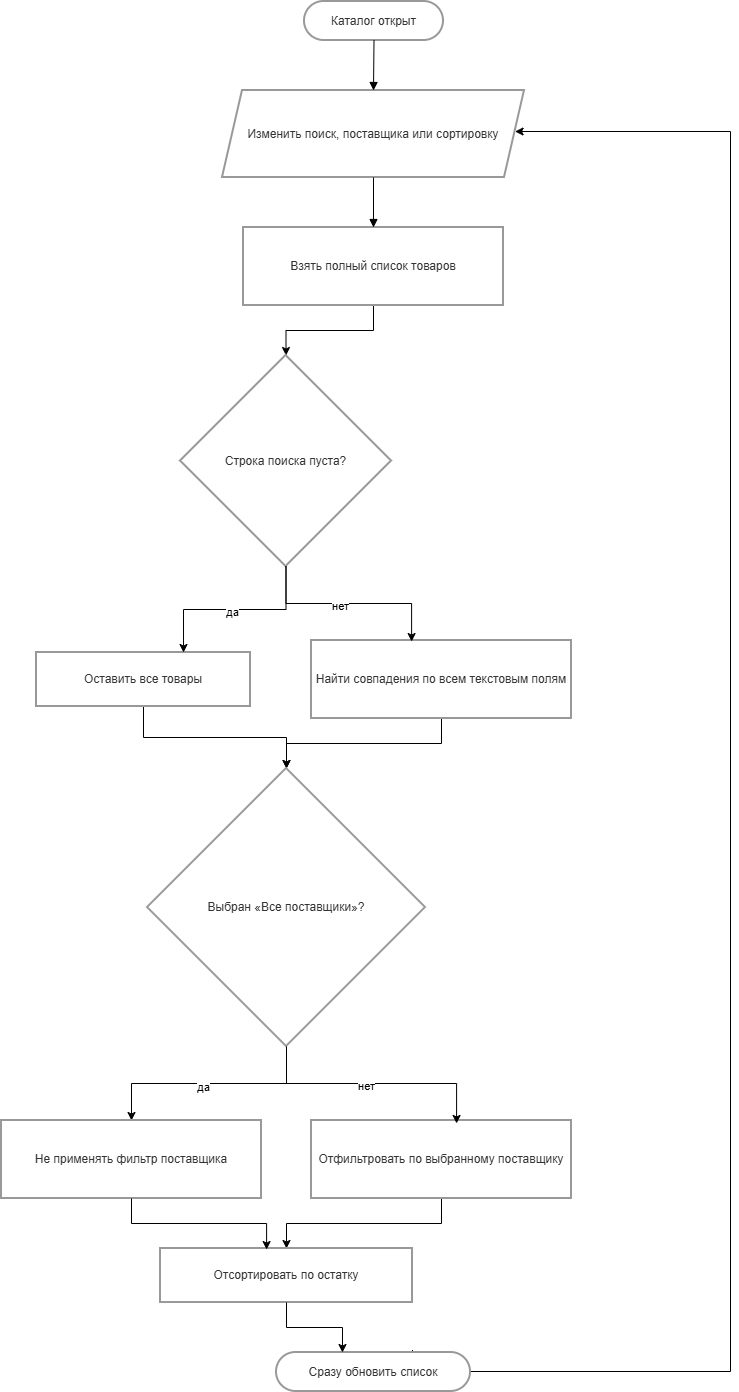

The diagram above was exported from draw.io. Its source (the exported page's mxGraphModel, read from the mxfile embedded in the PNG):
<mxGraphModel dx="1665" dy="883" grid="1" gridSize="10" guides="1" tooltips="1" connect="1" arrows="1" fold="1" page="1" pageScale="1" pageWidth="827" pageHeight="1169" math="0" shadow="0">
  <root>
    <mxCell id="0" />
    <mxCell id="1" parent="0" />
    <mxCell id="ztCUVwJesz13VmVANIU0-1" parent="1" style="rounded=1;whiteSpace=wrap;arcSize=50;strokeWidth=2;fillColor=light-dark(#FFFFFF,#1F2020);strokeColor=light-dark(#999999,#cccccc);fontColor=light-dark(#333333,#cccccc);" value="Каталог открыт" vertex="1">
      <mxGeometry height="39" width="139" x="323" y="20" as="geometry" />
    </mxCell>
    <mxCell id="ztCUVwJesz13VmVANIU0-2" parent="1" style="shape=parallelogram;perimeter=parallelogramPerimeter;fixedSize=1;strokeWidth=2;whiteSpace=wrap;fillColor=light-dark(#FFFFFF,#1F2020);strokeColor=light-dark(#999999,#cccccc);fontColor=light-dark(#333333,#cccccc);" value="Изменить поиск, поставщика или сортировку" vertex="1">
      <mxGeometry height="87" width="302" x="241" y="109" as="geometry" />
    </mxCell>
    <mxCell id="ztCUVwJesz13VmVANIU0-25" edge="1" parent="1" source="ztCUVwJesz13VmVANIU0-3" style="edgeStyle=orthogonalEdgeStyle;rounded=0;orthogonalLoop=1;jettySize=auto;html=1;" target="ztCUVwJesz13VmVANIU0-4">
      <mxGeometry relative="1" as="geometry" />
    </mxCell>
    <mxCell id="ztCUVwJesz13VmVANIU0-3" parent="1" style="whiteSpace=wrap;strokeWidth=2;fillColor=light-dark(#FFFFFF,#1F2020);strokeColor=light-dark(#999999,#cccccc);fontColor=light-dark(#333333,#cccccc);" value="Взять полный список товаров" vertex="1">
      <mxGeometry height="78" width="260" x="262" y="246" as="geometry" />
    </mxCell>
    <mxCell id="ztCUVwJesz13VmVANIU0-4" parent="1" style="rhombus;strokeWidth=2;whiteSpace=wrap;fillColor=light-dark(#FFFFFF,#1F2020);strokeColor=light-dark(#999999,#cccccc);fontColor=light-dark(#333333,#cccccc);" value="Строка поиска пуста?" vertex="1">
      <mxGeometry height="211" width="211" x="199" y="374" as="geometry" />
    </mxCell>
    <mxCell id="ztCUVwJesz13VmVANIU0-31" edge="1" parent="1" source="ztCUVwJesz13VmVANIU0-5" style="edgeStyle=orthogonalEdgeStyle;rounded=0;orthogonalLoop=1;jettySize=auto;html=1;" target="ztCUVwJesz13VmVANIU0-7">
      <mxGeometry relative="1" as="geometry" />
    </mxCell>
    <mxCell id="ztCUVwJesz13VmVANIU0-5" parent="1" style="whiteSpace=wrap;strokeWidth=2;fillColor=light-dark(#FFFFFF,#1F2020);strokeColor=light-dark(#999999,#cccccc);fontColor=light-dark(#333333,#cccccc);" value="Оставить все товары" vertex="1">
      <mxGeometry height="54" width="214" x="55" y="671" as="geometry" />
    </mxCell>
    <mxCell id="ztCUVwJesz13VmVANIU0-30" edge="1" parent="1" source="ztCUVwJesz13VmVANIU0-6" style="edgeStyle=orthogonalEdgeStyle;rounded=0;orthogonalLoop=1;jettySize=auto;html=1;" target="ztCUVwJesz13VmVANIU0-7">
      <mxGeometry relative="1" as="geometry" />
    </mxCell>
    <mxCell id="ztCUVwJesz13VmVANIU0-6" parent="1" style="whiteSpace=wrap;strokeWidth=2;fillColor=light-dark(#FFFFFF,#1F2020);strokeColor=light-dark(#999999,#cccccc);fontColor=light-dark(#333333,#cccccc);" value="Найти совпадения по всем текстовым полям" vertex="1">
      <mxGeometry height="78" width="260" x="330" y="659" as="geometry" />
    </mxCell>
    <mxCell id="ztCUVwJesz13VmVANIU0-34" edge="1" parent="1" source="ztCUVwJesz13VmVANIU0-7" style="edgeStyle=orthogonalEdgeStyle;rounded=0;orthogonalLoop=1;jettySize=auto;html=1;" target="ztCUVwJesz13VmVANIU0-8">
      <mxGeometry relative="1" as="geometry" />
    </mxCell>
    <mxCell id="ztCUVwJesz13VmVANIU0-35" connectable="0" parent="ztCUVwJesz13VmVANIU0-34" style="edgeLabel;html=1;align=center;verticalAlign=middle;resizable=0;points=[];" value="да" vertex="1">
      <mxGeometry relative="1" x="0.0568" y="3" as="geometry">
        <mxPoint as="offset" />
      </mxGeometry>
    </mxCell>
    <mxCell id="ztCUVwJesz13VmVANIU0-7" parent="1" style="rhombus;strokeWidth=2;whiteSpace=wrap;fillColor=light-dark(#FFFFFF,#1F2020);strokeColor=light-dark(#999999,#cccccc);fontColor=light-dark(#333333,#cccccc);" value="Выбран «Все поставщики»?" vertex="1">
      <mxGeometry height="278" width="278" x="166" y="787" as="geometry" />
    </mxCell>
    <mxCell id="ztCUVwJesz13VmVANIU0-8" parent="1" style="whiteSpace=wrap;strokeWidth=2;fillColor=light-dark(#FFFFFF,#1F2020);strokeColor=light-dark(#999999,#cccccc);fontColor=light-dark(#333333,#cccccc);" value="Не применять фильтр поставщика" vertex="1">
      <mxGeometry height="78" width="260" x="20" y="1139" as="geometry" />
    </mxCell>
    <mxCell id="ztCUVwJesz13VmVANIU0-37" edge="1" parent="1" source="ztCUVwJesz13VmVANIU0-9" style="edgeStyle=orthogonalEdgeStyle;rounded=0;orthogonalLoop=1;jettySize=auto;html=1;" target="ztCUVwJesz13VmVANIU0-10">
      <mxGeometry relative="1" as="geometry" />
    </mxCell>
    <mxCell id="ztCUVwJesz13VmVANIU0-9" parent="1" style="whiteSpace=wrap;strokeWidth=2;fillColor=light-dark(#FFFFFF,#1F2020);strokeColor=light-dark(#999999,#cccccc);fontColor=light-dark(#333333,#cccccc);" value="Отфильтровать по выбранному поставщику" vertex="1">
      <mxGeometry height="78" width="260" x="330" y="1139" as="geometry" />
    </mxCell>
    <mxCell id="ztCUVwJesz13VmVANIU0-10" parent="1" style="whiteSpace=wrap;strokeWidth=2;fillColor=light-dark(#FFFFFF,#1F2020);strokeColor=light-dark(#999999,#cccccc);fontColor=light-dark(#333333,#cccccc);" value="Отсортировать по остатку" vertex="1">
      <mxGeometry height="54" width="252" x="179" y="1267" as="geometry" />
    </mxCell>
    <mxCell id="ztCUVwJesz13VmVANIU0-39" edge="1" parent="1" style="edgeStyle=orthogonalEdgeStyle;rounded=0;orthogonalLoop=1;jettySize=auto;html=1;" target="ztCUVwJesz13VmVANIU0-2">
      <mxGeometry relative="1" as="geometry">
        <Array as="points">
          <mxPoint x="431" y="1390" />
          <mxPoint x="749" y="1390" />
          <mxPoint x="749" y="150" />
        </Array>
        <mxPoint x="431" y="1368.5" as="sourcePoint" />
        <mxPoint x="560" y="150" as="targetPoint" />
      </mxGeometry>
    </mxCell>
    <mxCell id="ztCUVwJesz13VmVANIU0-11" parent="1" style="rounded=1;whiteSpace=wrap;arcSize=50;strokeWidth=2;fillColor=light-dark(#FFFFFF,#1F2020);strokeColor=light-dark(#999999,#cccccc);fontColor=light-dark(#333333,#cccccc);" value="Сразу обновить список" vertex="1">
      <mxGeometry height="39" width="194" x="295" y="1371" as="geometry" />
    </mxCell>
    <mxCell id="ztCUVwJesz13VmVANIU0-12" edge="1" parent="1" source="ztCUVwJesz13VmVANIU0-1" style="curved=1;startArrow=none;endArrow=block;exitX=0.5;exitY=1;entryX=0.5;entryY=0;rounded=0;" target="ztCUVwJesz13VmVANIU0-2" value="">
      <mxGeometry relative="1" as="geometry">
        <Array as="points" />
      </mxGeometry>
    </mxCell>
    <mxCell id="ztCUVwJesz13VmVANIU0-13" edge="1" parent="1" source="ztCUVwJesz13VmVANIU0-2" style="curved=1;startArrow=none;endArrow=block;exitX=0.5;exitY=1;entryX=0.5;entryY=0;rounded=0;" target="ztCUVwJesz13VmVANIU0-3" value="">
      <mxGeometry relative="1" as="geometry">
        <Array as="points" />
      </mxGeometry>
    </mxCell>
    <mxCell id="ztCUVwJesz13VmVANIU0-26" edge="1" parent="1" source="ztCUVwJesz13VmVANIU0-4" style="edgeStyle=orthogonalEdgeStyle;rounded=0;orthogonalLoop=1;jettySize=auto;html=1;entryX=0.385;entryY=0.013;entryDx=0;entryDy=0;entryPerimeter=0;" target="ztCUVwJesz13VmVANIU0-6">
      <mxGeometry relative="1" as="geometry" />
    </mxCell>
    <mxCell id="ztCUVwJesz13VmVANIU0-28" connectable="0" parent="ztCUVwJesz13VmVANIU0-26" style="edgeLabel;html=1;align=center;verticalAlign=middle;resizable=0;points=[];" value="нет" vertex="1">
      <mxGeometry relative="1" x="-0.0978" y="-2" as="geometry">
        <mxPoint x="1" as="offset" />
      </mxGeometry>
    </mxCell>
    <mxCell id="ztCUVwJesz13VmVANIU0-27" edge="1" parent="1" source="ztCUVwJesz13VmVANIU0-4" style="edgeStyle=orthogonalEdgeStyle;rounded=0;orthogonalLoop=1;jettySize=auto;html=1;entryX=0.687;entryY=0;entryDx=0;entryDy=0;entryPerimeter=0;" target="ztCUVwJesz13VmVANIU0-5">
      <mxGeometry relative="1" as="geometry" />
    </mxCell>
    <mxCell id="ztCUVwJesz13VmVANIU0-29" connectable="0" parent="ztCUVwJesz13VmVANIU0-27" style="edgeLabel;html=1;align=center;verticalAlign=middle;resizable=0;points=[];" value="да" vertex="1">
      <mxGeometry relative="1" x="0.0345" y="2" as="geometry">
        <mxPoint x="1" as="offset" />
      </mxGeometry>
    </mxCell>
    <mxCell id="ztCUVwJesz13VmVANIU0-32" edge="1" parent="1" source="ztCUVwJesz13VmVANIU0-7" style="edgeStyle=orthogonalEdgeStyle;rounded=0;orthogonalLoop=1;jettySize=auto;html=1;entryX=0.558;entryY=0.038;entryDx=0;entryDy=0;entryPerimeter=0;" target="ztCUVwJesz13VmVANIU0-9">
      <mxGeometry relative="1" as="geometry" />
    </mxCell>
    <mxCell id="ztCUVwJesz13VmVANIU0-33" connectable="0" parent="ztCUVwJesz13VmVANIU0-32" style="edgeLabel;html=1;align=center;verticalAlign=middle;resizable=0;points=[];" value="нет" vertex="1">
      <mxGeometry relative="1" x="-0.061" y="-2" as="geometry">
        <mxPoint as="offset" />
      </mxGeometry>
    </mxCell>
    <mxCell id="ztCUVwJesz13VmVANIU0-36" edge="1" parent="1" source="ztCUVwJesz13VmVANIU0-8" style="edgeStyle=orthogonalEdgeStyle;rounded=0;orthogonalLoop=1;jettySize=auto;html=1;entryX=0.421;entryY=0.019;entryDx=0;entryDy=0;entryPerimeter=0;" target="ztCUVwJesz13VmVANIU0-10">
      <mxGeometry relative="1" as="geometry" />
    </mxCell>
    <mxCell id="ztCUVwJesz13VmVANIU0-38" edge="1" parent="1" source="ztCUVwJesz13VmVANIU0-10" style="edgeStyle=orthogonalEdgeStyle;rounded=0;orthogonalLoop=1;jettySize=auto;html=1;entryX=0.34;entryY=0;entryDx=0;entryDy=0;entryPerimeter=0;" target="ztCUVwJesz13VmVANIU0-11">
      <mxGeometry relative="1" as="geometry" />
    </mxCell>
  </root>
</mxGraphModel>